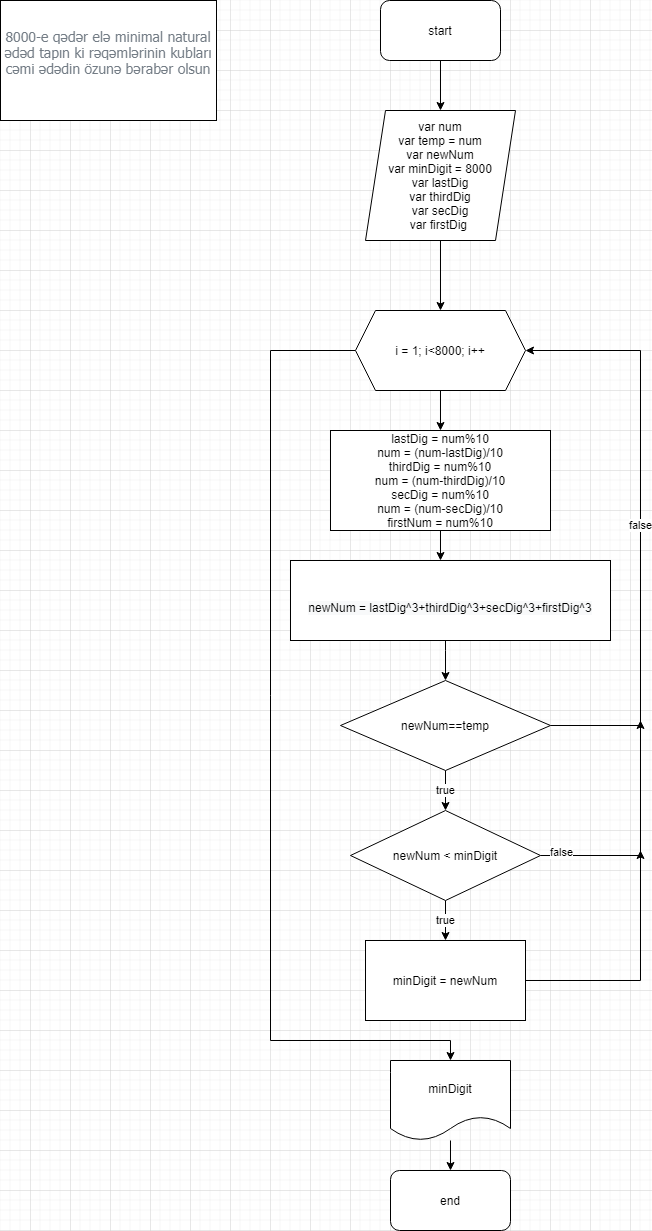

The diagram above was exported from draw.io. Its source (the exported page's mxGraphModel, read from the mxfile embedded in the PNG):
<mxGraphModel dx="868" dy="1619" grid="1" gridSize="10" guides="1" tooltips="1" connect="1" arrows="1" fold="1" page="1" pageScale="1" pageWidth="827" pageHeight="1169" math="0" shadow="0">
  <root>
    <mxCell id="0" />
    <mxCell id="1" parent="0" />
    <mxCell id="TgTEvJrRpR9-OefbDcDq-1" value="&lt;span style=&quot;color: rgb(115 , 124 , 133) ; font-family: &amp;#34;tahoma&amp;#34; , &amp;#34;arial&amp;#34; ; font-size: 14px ; background-color: rgb(255 , 255 , 255)&quot;&gt;8000-e qədər elə minimal natural ədəd tapın ki rəqəmlərinin kubları cəmi ədədin özunə bərabər olsun&lt;br&gt;&lt;br&gt;&lt;/span&gt;" style="rounded=0;whiteSpace=wrap;html=1;" parent="1" vertex="1">
      <mxGeometry x="50" y="-70" width="216" height="120" as="geometry" />
    </mxCell>
    <mxCell id="TgTEvJrRpR9-OefbDcDq-4" value="" style="edgeStyle=orthogonalEdgeStyle;rounded=0;orthogonalLoop=1;jettySize=auto;html=1;" parent="1" source="TgTEvJrRpR9-OefbDcDq-2" target="TgTEvJrRpR9-OefbDcDq-3" edge="1">
      <mxGeometry relative="1" as="geometry" />
    </mxCell>
    <mxCell id="TgTEvJrRpR9-OefbDcDq-2" value="start" style="rounded=1;whiteSpace=wrap;html=1;" parent="1" vertex="1">
      <mxGeometry x="430" y="-70" width="120" height="60" as="geometry" />
    </mxCell>
    <mxCell id="k7R2xPsFjRok-uCHi_kP-3" value="" style="edgeStyle=orthogonalEdgeStyle;rounded=0;orthogonalLoop=1;jettySize=auto;html=1;" parent="1" source="TgTEvJrRpR9-OefbDcDq-3" target="TgTEvJrRpR9-OefbDcDq-6" edge="1">
      <mxGeometry relative="1" as="geometry" />
    </mxCell>
    <mxCell id="TgTEvJrRpR9-OefbDcDq-3" value="var num&lt;br&gt;var temp = num&lt;br&gt;var newNum&lt;br&gt;var minDigit = 8000&lt;br&gt;var lastDig&lt;br&gt;var thirdDig&lt;br&gt;var secDig&lt;br&gt;var firstDig&amp;nbsp;" style="shape=parallelogram;perimeter=parallelogramPerimeter;whiteSpace=wrap;html=1;fixedSize=1;" parent="1" vertex="1">
      <mxGeometry x="415" y="40" width="150" height="130" as="geometry" />
    </mxCell>
    <mxCell id="k7R2xPsFjRok-uCHi_kP-9" value="" style="edgeStyle=orthogonalEdgeStyle;rounded=0;orthogonalLoop=1;jettySize=auto;html=1;" parent="1" source="TgTEvJrRpR9-OefbDcDq-6" target="k7R2xPsFjRok-uCHi_kP-2" edge="1">
      <mxGeometry relative="1" as="geometry" />
    </mxCell>
    <mxCell id="k7R2xPsFjRok-uCHi_kP-31" style="edgeStyle=orthogonalEdgeStyle;rounded=0;orthogonalLoop=1;jettySize=auto;html=1;" parent="1" source="TgTEvJrRpR9-OefbDcDq-6" target="k7R2xPsFjRok-uCHi_kP-27" edge="1">
      <mxGeometry relative="1" as="geometry">
        <Array as="points">
          <mxPoint x="320" y="280" />
          <mxPoint x="320" y="970" />
          <mxPoint x="500" y="970" />
        </Array>
      </mxGeometry>
    </mxCell>
    <mxCell id="TgTEvJrRpR9-OefbDcDq-6" value="&lt;span&gt;i = 1; i&amp;lt;8000; i++&lt;/span&gt;" style="shape=hexagon;perimeter=hexagonPerimeter2;whiteSpace=wrap;html=1;fixedSize=1;" parent="1" vertex="1">
      <mxGeometry x="405" y="240" width="170" height="80" as="geometry" />
    </mxCell>
    <mxCell id="k7R2xPsFjRok-uCHi_kP-11" value="" style="edgeStyle=orthogonalEdgeStyle;rounded=0;orthogonalLoop=1;jettySize=auto;html=1;" parent="1" source="k7R2xPsFjRok-uCHi_kP-2" edge="1">
      <mxGeometry relative="1" as="geometry">
        <mxPoint x="490" y="490" as="targetPoint" />
      </mxGeometry>
    </mxCell>
    <mxCell id="k7R2xPsFjRok-uCHi_kP-2" value="lastDig = num%10&lt;br&gt;num = (num-lastDig)/10&lt;br&gt;thirdDig = num%10&lt;br&gt;num = (num-thirdDig)/10&lt;br&gt;secDig = num%10&lt;br&gt;num = (num-secDig)/10&lt;br&gt;firstNum = num%10" style="rounded=0;whiteSpace=wrap;html=1;" parent="1" vertex="1">
      <mxGeometry x="380" y="360" width="220" height="100" as="geometry" />
    </mxCell>
    <mxCell id="k7R2xPsFjRok-uCHi_kP-22" value="" style="edgeStyle=orthogonalEdgeStyle;rounded=0;orthogonalLoop=1;jettySize=auto;html=1;" parent="1" source="k7R2xPsFjRok-uCHi_kP-20" target="k7R2xPsFjRok-uCHi_kP-21" edge="1">
      <mxGeometry relative="1" as="geometry">
        <Array as="points">
          <mxPoint x="495" y="580" />
          <mxPoint x="495" y="580" />
        </Array>
      </mxGeometry>
    </mxCell>
    <mxCell id="k7R2xPsFjRok-uCHi_kP-20" value="&lt;br&gt;&lt;span style=&quot;color: rgb(0 , 0 , 0) ; font-family: &amp;#34;helvetica&amp;#34; ; font-size: 12px ; font-style: normal ; font-weight: 400 ; letter-spacing: normal ; text-align: center ; text-indent: 0px ; text-transform: none ; word-spacing: 0px ; background-color: rgb(248 , 249 , 250) ; display: inline ; float: none&quot;&gt;newNum = lastDig^3+thirdDig^3+secDig^3+firstDig^3&lt;/span&gt;" style="whiteSpace=wrap;html=1;" parent="1" vertex="1">
      <mxGeometry x="340" y="490" width="320" height="80" as="geometry" />
    </mxCell>
    <mxCell id="k7R2xPsFjRok-uCHi_kP-24" value="true" style="edgeStyle=orthogonalEdgeStyle;rounded=0;orthogonalLoop=1;jettySize=auto;html=1;" parent="1" source="k7R2xPsFjRok-uCHi_kP-21" edge="1">
      <mxGeometry relative="1" as="geometry">
        <mxPoint x="495" y="740" as="targetPoint" />
      </mxGeometry>
    </mxCell>
    <mxCell id="k7R2xPsFjRok-uCHi_kP-42" value="false" style="edgeStyle=orthogonalEdgeStyle;rounded=0;orthogonalLoop=1;jettySize=auto;html=1;" parent="1" source="k7R2xPsFjRok-uCHi_kP-21" edge="1">
      <mxGeometry relative="1" as="geometry">
        <mxPoint x="575" y="280" as="targetPoint" />
        <Array as="points">
          <mxPoint x="690" y="655" />
          <mxPoint x="690" y="280" />
        </Array>
      </mxGeometry>
    </mxCell>
    <mxCell id="k7R2xPsFjRok-uCHi_kP-21" value="newNum==temp" style="rhombus;whiteSpace=wrap;html=1;" parent="1" vertex="1">
      <mxGeometry x="390" y="610" width="210" height="90" as="geometry" />
    </mxCell>
    <mxCell id="k7R2xPsFjRok-uCHi_kP-43" value="" style="edgeStyle=orthogonalEdgeStyle;rounded=0;orthogonalLoop=1;jettySize=auto;html=1;" parent="1" source="k7R2xPsFjRok-uCHi_kP-27" target="k7R2xPsFjRok-uCHi_kP-32" edge="1">
      <mxGeometry relative="1" as="geometry" />
    </mxCell>
    <mxCell id="k7R2xPsFjRok-uCHi_kP-27" value="minDigit" style="shape=document;whiteSpace=wrap;html=1;boundedLbl=1;" parent="1" vertex="1">
      <mxGeometry x="440" y="990" width="120" height="80" as="geometry" />
    </mxCell>
    <mxCell id="k7R2xPsFjRok-uCHi_kP-32" value="end" style="rounded=1;whiteSpace=wrap;html=1;" parent="1" vertex="1">
      <mxGeometry x="440" y="1100" width="120" height="60" as="geometry" />
    </mxCell>
    <mxCell id="k7R2xPsFjRok-uCHi_kP-41" style="edgeStyle=orthogonalEdgeStyle;rounded=0;orthogonalLoop=1;jettySize=auto;html=1;" parent="1" source="k7R2xPsFjRok-uCHi_kP-34" edge="1">
      <mxGeometry relative="1" as="geometry">
        <mxPoint x="690" y="780" as="targetPoint" />
      </mxGeometry>
    </mxCell>
    <mxCell id="k7R2xPsFjRok-uCHi_kP-34" value="minDigit = newNum" style="rounded=0;whiteSpace=wrap;html=1;" parent="1" vertex="1">
      <mxGeometry x="415" y="870" width="160" height="80" as="geometry" />
    </mxCell>
    <mxCell id="k7R2xPsFjRok-uCHi_kP-38" value="true" style="edgeStyle=orthogonalEdgeStyle;rounded=0;orthogonalLoop=1;jettySize=auto;html=1;" parent="1" source="k7R2xPsFjRok-uCHi_kP-37" target="k7R2xPsFjRok-uCHi_kP-34" edge="1">
      <mxGeometry relative="1" as="geometry" />
    </mxCell>
    <mxCell id="k7R2xPsFjRok-uCHi_kP-39" style="edgeStyle=orthogonalEdgeStyle;rounded=0;orthogonalLoop=1;jettySize=auto;html=1;" parent="1" source="k7R2xPsFjRok-uCHi_kP-37" edge="1">
      <mxGeometry relative="1" as="geometry">
        <mxPoint x="690" y="650" as="targetPoint" />
      </mxGeometry>
    </mxCell>
    <mxCell id="k7R2xPsFjRok-uCHi_kP-40" value="false" style="edgeLabel;html=1;align=center;verticalAlign=middle;resizable=0;points=[];" parent="k7R2xPsFjRok-uCHi_kP-39" vertex="1" connectable="0">
      <mxGeometry x="-0.8298" y="4" relative="1" as="geometry">
        <mxPoint as="offset" />
      </mxGeometry>
    </mxCell>
    <mxCell id="k7R2xPsFjRok-uCHi_kP-37" value="newNum &amp;lt; minDigit" style="rhombus;whiteSpace=wrap;html=1;" parent="1" vertex="1">
      <mxGeometry x="400" y="740" width="190" height="90" as="geometry" />
    </mxCell>
  </root>
</mxGraphModel>